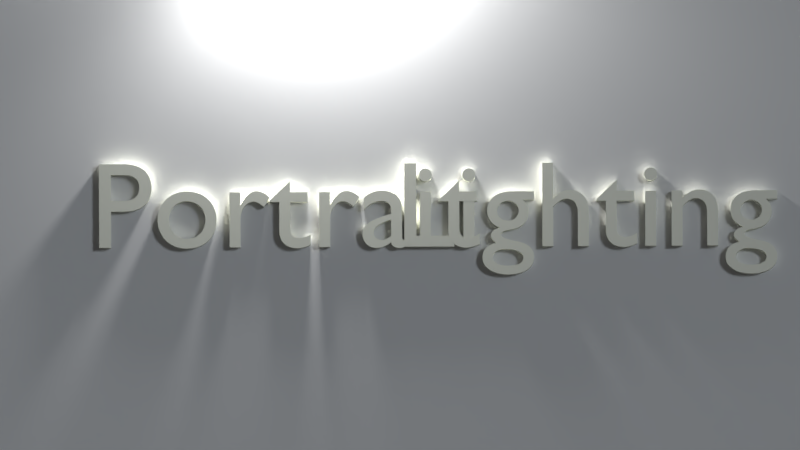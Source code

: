 # Source: animation_portrait.blend  (saved by Blender 2.79.0; exported with 4.5.12 LTS)
import bpy
from mathutils import Matrix  # noqa: F401  (used for matrix-valued properties, if any)

bpy.ops.wm.read_factory_settings(use_empty=True)
scene = bpy.context.scene
scene.name = 'Scene'

# ---- collections
col_collection_1 = bpy.data.collections.new('Collection 1'); scene.collection.children.link(col_collection_1)

# ---- materials (node trees are filled in below, after node groups)
mat_material_001 = bpy.data.materials.new('Material.001')
mat_material_001.alpha_threshold = 0.0
mat_material_001.use_transparent_shadow = False
mat_material_001.diffuse_color = (0.9923, 1.0, 0.8697, 1.0)
mat_material_001.roughness = 0.5
mat_material_001.specular_intensity = 1.0
mat_material_002 = bpy.data.materials.new('Material.002')
mat_material_002.alpha_threshold = 0.0
mat_material_002.use_transparent_shadow = False
mat_material_002.roughness = 0.5

# ---- material node trees

# ---- world
world_world = bpy.data.worlds.new('World'); scene.world = world_world
world_world.color = (0.05088, 0.05088, 0.05088)
world_world.use_sun_shadow = False
world_world.sun_shadow_jitter_overblur = 0.0
world_world.cycles.sampling_method = 'MANUAL'

# ---- cameras
cam_camera = bpy.data.cameras.new('Camera')
cam_camera.type = 'ORTHO'
cam_camera.clip_end = 100.0
cam_camera.lens = 35.0
cam_camera.sensor_width = 32.0
cam_camera.sensor_height = 18.0
cam_camera.ortho_scale = 2.831
cam_camera.dof.focus_distance = 0.0
cam_camera.dof.aperture_fstop = 128.0

# ---- lights
light_area = bpy.data.lights.new('Area', 'AREA')
light_area.transmission_factor = 0.0
light_area.energy = 2.356
light_area.shadow_buffer_clip_start = 0.5
light_area.shadow_soft_size = 9.583
light_area.shadow_maximum_resolution = 0.006
light_area.use_absolute_resolution = True
light_area.size = 9.583
light_area.size_y = 0.1
light_point = bpy.data.lights.new('Point', 'SPOT')
light_point.transmission_factor = 0.0
light_point.energy = 150.0
light_point.shadow_buffer_clip_start = 0.5
light_point.shadow_soft_size = 0.1
light_point.shadow_maximum_resolution = 0.006
light_point.use_absolute_resolution = True
light_point.spot_blend = 0.6308
light_point.spot_size = 2.616
light_point_001 = bpy.data.lights.new('Point.001', 'POINT')
light_point_001.transmission_factor = 0.0
light_point_001.energy = 100.0
light_point_001.shadow_buffer_clip_start = 0.5
light_point_001.shadow_soft_size = 0.1
light_point_001.shadow_maximum_resolution = 0.006
light_point_001.use_absolute_resolution = True
light_lamp_001 = bpy.data.lights.new('Lamp.001', 'AREA')
light_lamp_001.transmission_factor = 0.0
light_lamp_001.cutoff_distance = 30.0
light_lamp_001.energy = 4.006
light_lamp_001.shadow_buffer_clip_start = 1.001
light_lamp_001.shadow_soft_size = 3.0
light_lamp_001.shadow_maximum_resolution = 0.006
light_lamp_001.use_absolute_resolution = True
light_lamp_001.shape = 'RECTANGLE'
light_lamp_001.size = 3.0
light_lamp_001.size_y = 3.0
light_lamp = bpy.data.lights.new('Lamp', 'SUN')
light_lamp.color = (0.8322, 0.9111, 1.0)
light_lamp.transmission_factor = 0.0
light_lamp.cutoff_distance = 30.0
light_lamp.angle = 0.1993
light_lamp.energy = 0.6
light_lamp.shadow_buffer_clip_start = 1.001
light_lamp.shadow_soft_size = 0.1
light_lamp.shadow_cascade_max_distance = 1000.0

# ---- meshes
me_plane = bpy.data.meshes.new('Plane')
me_plane.from_pydata([(-1.0, -1.0, 0.0), (1.0, -1.0, 0.0), (-1.0, 1.0, 0.0), (1.0, 1.0, 0.0)], [], [(0, 1, 3, 2)])
me_plane.materials.append(mat_material_002)
me_plane.use_remesh_preserve_volume = False
me_plane.use_remesh_preserve_attributes = False
me_plane.use_mirror_vertex_groups = False
me_plane.update()

# ---- curves / text
txt_introducing_001 = bpy.data.curves.new('Introducing.001', 'FONT')
txt_introducing_001.dimensions = '2D'
txt_introducing_001.body = 'Lighting\n'
txt_introducing_001.materials.append(mat_material_001)
txt_introducing_001.use_path_clamp = True
txt_introducing_001.bevel_resolution = 0
txt_introducing_001.extrude = 0.075
txt_introducing_001.offset_x = -2.517
txt_introducing_001.offset_y = -0.1835
txt_introducing = bpy.data.curves.new('Introducing', 'FONT')
txt_introducing.dimensions = '2D'
txt_introducing.body = 'Portrait\n'
txt_introducing.materials.append(mat_material_001)
txt_introducing.use_path_clamp = True
txt_introducing.bevel_resolution = 0
txt_introducing.extrude = 0.07529
txt_introducing.offset_x = -2.517
txt_introducing.offset_y = -0.1835

# ---- objects
ob_text_001 = bpy.data.objects.new('Text.001', txt_introducing_001)
ob_text = bpy.data.objects.new('Text', txt_introducing)
ob_area = bpy.data.objects.new('Area', light_area)
ob_point = bpy.data.objects.new('Point', light_point)
ob_point_001 = bpy.data.objects.new('Point.001', light_point_001)
ob_camera = bpy.data.objects.new('Camera', cam_camera)
ob_lamp2 = bpy.data.objects.new('Lamp2', light_lamp_001)
ob_plane = bpy.data.objects.new('Plane', me_plane)
ob_lamp = bpy.data.objects.new('Lamp', light_lamp)

# ---- transforms, parenting, visibility, modifiers, constraints
ob_text_001.location = (1.264, -1.796, 2.437e-05)
ob_text_001.scale = (0.4349, 0.4349, 0.4349)
ob_text_001.lineart.crease_threshold = 0.0
ob_text.location = (0.1862, -1.796, 2.437e-05)
ob_text.scale = (0.4352, 0.4352, 0.4352)
ob_text.lineart.crease_threshold = 0.0
ob_area.location = (-1.24, 2.95, 2.529)
ob_area.lineart.crease_threshold = 0.0
_c = ob_area.constraints.new('TRACK_TO'); _c.name = 'AutoTrack'
_c.target = ob_text
ob_point.location = (-0.1109, -0.5451, 0.06062)
ob_point.lineart.crease_threshold = 0.0
_c = ob_point.constraints.new('TRACK_TO'); _c.name = 'AutoTrack'
_c.target = ob_text
ob_point_001.parent = ob_point
ob_point_001.matrix_parent_inverse = Matrix(((-0.5265, -0.8502, 0.0, -1.217), (0.06173, -0.03823, 0.9974, -0.1012), (-0.8479, 0.5251, 0.07261, -2.573), (0.0, 0.0, 0.0, 1.0)))
ob_point_001.location = (-2.802, 0.2943, 0.2987)
ob_point_001.lineart.crease_threshold = 0.0
_c = ob_point_001.constraints.new('TRACK_TO'); _c.name = 'AutoTrack'
_c.target = ob_point
ob_camera.location = (0.1845, -2.214, 4.556)
ob_camera.rotation_mode = 'AXIS_ANGLE'
ob_camera.rotation_axis_angle = (1.351, 0.7734, 0.3338, 0.5388)
ob_camera.lock_rotations_4d = False
ob_camera.empty_display_type = 'ARROWS'
ob_camera.color = (0.0, 0.0, 0.0, 0.0)
ob_camera.display_type = 'WIRE'
ob_camera.lineart.crease_threshold = 0.0
_c = ob_camera.constraints.new('TRACK_TO'); _c.name = 'AutoTrack'
_c.target = ob_text
ob_lamp2.location = (2.779, 1.104, 2.723)
ob_lamp2.rotation_euler = (0.6503, 0.05522, 1.866)
ob_lamp2.lock_rotations_4d = False
ob_lamp2.empty_display_type = 'ARROWS'
ob_lamp2.color = (0.0, 0.0, 0.0, 0.0)
ob_lamp2.lineart.crease_threshold = 0.0
_c = ob_lamp2.constraints.new('TRACK_TO'); _c.name = 'AutoTrack'
_c.target = ob_text
ob_plane.location = (0.4779, 0.6999, -1.013e-06)
ob_plane.scale = (5.416, 5.416, 5.416)
ob_plane.lineart.crease_threshold = 0.0
ob_lamp.location = (2.321, 1.005, 5.904)
ob_lamp.rotation_euler = (0.6503, 0.05522, 1.866)
ob_lamp.lock_rotations_4d = False
ob_lamp.empty_display_type = 'ARROWS'
ob_lamp.color = (0.0, 0.0, 0.0, 0.0)
ob_lamp.lineart.crease_threshold = 0.0

# ---- collection membership
col_collection_1.objects.link(ob_text_001)
col_collection_1.objects.link(ob_text)
col_collection_1.objects.link(ob_area)
col_collection_1.objects.link(ob_point)
col_collection_1.objects.link(ob_point_001)
col_collection_1.objects.link(ob_camera)
col_collection_1.objects.link(ob_lamp2)
col_collection_1.objects.link(ob_plane)
col_collection_1.objects.link(ob_lamp)

# ---- scene / render settings (as saved in the file)
scene.camera = ob_camera
scene.frame_start = 1; scene.frame_end = 150; scene.frame_set(95)
scene.render.engine = 'BLENDER_EEVEE_NEXT'
scene.render.image_settings.file_format = 'FFMPEG'
scene.render.resolution_x = 1280
scene.render.resolution_y = 720
scene.render.fps = 60
scene.render.dither_intensity = 0.0
scene.cycles.use_denoising = False
scene.cycles.samples = 128
scene.cycles.sampling_pattern = 'TABULATED_SOBOL'
scene.cycles.use_adaptive_sampling = False
scene.cycles.use_light_tree = False
scene.cycles.blur_glossy = 0.0
scene.cycles.sample_clamp_indirect = 0.0
scene.view_settings.view_transform = 'Standard'
bpy.context.view_layer.update()
